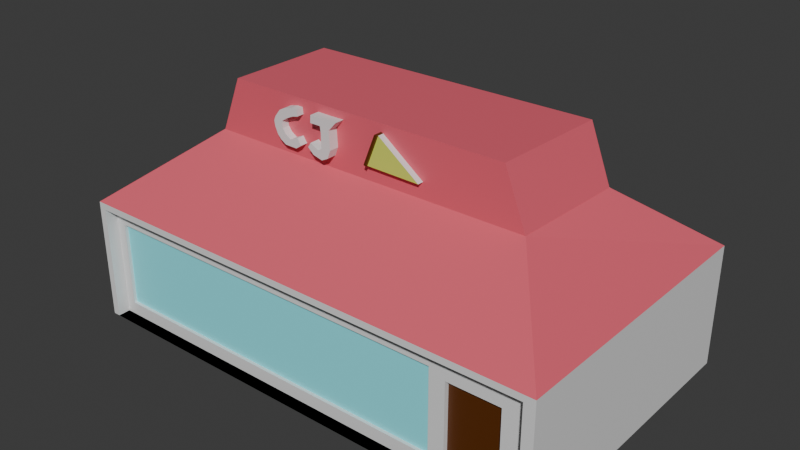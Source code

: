 # Source: PizzaPlaceStart.blend  (saved by Blender 4.5.90; exported with 4.5.12 LTS)
import bpy
from mathutils import Matrix  # noqa: F401  (used for matrix-valued properties, if any)

bpy.ops.wm.read_factory_settings(use_empty=True)
scene = bpy.context.scene
scene.name = 'Scene'

# ---- collections
col_collection = bpy.data.collections.new('Collection'); scene.collection.children.link(col_collection)

# ---- materials (node trees are filled in below, after node groups)
mat_material = bpy.data.materials.new('Material')
mat_material.alpha_threshold = 0.0
mat_material.roughness = 0.5
mat_material.line_color = (0.0, 0.0, 0.0, 1.0)
mat_material_001 = bpy.data.materials.new('Material.001')
mat_material_002 = bpy.data.materials.new('Material.002')
mat_material_003 = bpy.data.materials.new('Material.003')
mat_material_004 = bpy.data.materials.new('Material.004')

# ---- material node trees
mat_material.use_nodes = True; mat_material.node_tree.nodes.clear()
_N = mat_material.node_tree.nodes; _L = mat_material.node_tree.links
n0 = _N.new('ShaderNodeOutputMaterial'); n0.name = 'Material Output'; n0.location = (200, 100)
n1 = _N.new('ShaderNodeBsdfPrincipled'); n1.name = 'Principled BSDF'; n1.location = (-200, 100)
n1.inputs[3].default_value = 1.45
_L.new(n1.outputs[0], n0.inputs[0])
n0.is_active_output = True
mat_material_001.use_nodes = True; mat_material_001.node_tree.nodes.clear()
_N = mat_material_001.node_tree.nodes; _L = mat_material_001.node_tree.links
n0 = _N.new('ShaderNodeBsdfPrincipled'); n0.name = 'Principled BSDF'; n0.location = (-200, 100)
n0.inputs[0].default_value = (0.8001, 0.123, 0.1718, 1.0)
n1 = _N.new('ShaderNodeOutputMaterial'); n1.name = 'Material Output'; n1.location = (200, 100)
_L.new(n0.outputs[0], n1.inputs[0])
n1.is_active_output = True
mat_material_002.use_nodes = True; mat_material_002.node_tree.nodes.clear()
_N = mat_material_002.node_tree.nodes; _L = mat_material_002.node_tree.links
n0 = _N.new('ShaderNodeBsdfPrincipled'); n0.name = 'Principled BSDF'; n0.location = (-200, 100)
n0.inputs[0].default_value = (0.2541, 0.9216, 1.0, 1.0)
n1 = _N.new('ShaderNodeOutputMaterial'); n1.name = 'Material Output'; n1.location = (200, 100)
_L.new(n0.outputs[0], n1.inputs[0])
n1.is_active_output = True
mat_material_003.use_nodes = True; mat_material_003.node_tree.nodes.clear()
_N = mat_material_003.node_tree.nodes; _L = mat_material_003.node_tree.links
n0 = _N.new('ShaderNodeBsdfPrincipled'); n0.name = 'Principled BSDF'; n0.location = (-200, 100)
n0.inputs[0].default_value = (0.1022, 0.02519, 0.0, 1.0)
n1 = _N.new('ShaderNodeOutputMaterial'); n1.name = 'Material Output'; n1.location = (200, 100)
_L.new(n0.outputs[0], n1.inputs[0])
n1.is_active_output = True
mat_material_004.use_nodes = True; mat_material_004.node_tree.nodes.clear()
_N = mat_material_004.node_tree.nodes; _L = mat_material_004.node_tree.links
n0 = _N.new('ShaderNodeBsdfPrincipled'); n0.name = 'Principled BSDF'; n0.location = (-200, 100)
n0.inputs[0].default_value = (0.6691, 0.8001, 0.1236, 1.0)
n1 = _N.new('ShaderNodeOutputMaterial'); n1.name = 'Material Output'; n1.location = (200, 100)
_L.new(n0.outputs[0], n1.inputs[0])
n1.is_active_output = True

# ---- world
world_world = bpy.data.worlds.new('World'); scene.world = world_world
world_world.use_nodes = True; world_world.node_tree.nodes.clear()
_N = world_world.node_tree.nodes; _L = world_world.node_tree.links
n0 = _N.new('ShaderNodeOutputWorld'); n0.name = 'World Output'; n0.location = (200, 100)
n1 = _N.new('ShaderNodeBackground'); n1.name = 'Background'; n1.location = (-200, 100)
n1.inputs[0].default_value = (0.05088, 0.05088, 0.05088, 1.0)
_L.new(n1.outputs[0], n0.inputs[0])
n0.is_active_output = True
world_world.color = (0.05088, 0.05088, 0.05088)
world_world.sun_shadow_jitter_overblur = 0.0

# ---- meshes
me_cube = bpy.data.meshes.new('Cube')
me_cube.from_pydata([(1.0, 1.0, 1.0), (1.0, 1.0, -1.0), (1.0, -1.0, 1.0), (1.0, -1.0, -1.0), (-1.0, 1.0, 1.0), (-1.0, 1.0, -1.0), (-1.0, -1.0, 1.0), (-1.0, -1.0, -1.0), (1.0, -0.1013, -1.0), (-0.696, -0.3466, 2.026), (0.6826, -0.3461, 2.026), (0.7013, 0.4527, 2.026), (-0.6968, 0.4244, 2.026), (-0.696, -0.3466, 2.008), (0.6826, -0.3461, 2.008), (0.7013, 0.4527, 2.008), (-0.6968, 0.4244, 2.008), (-0.6036, -0.3466, 2.925), (0.5933, -0.3461, 2.925), (0.612, 0.4527, 2.925), (-0.6044, 0.4244, 2.925), (-0.9709, -1.0, -1.0), (0.9558, -1.0, -1.0), (-0.9708, -1.0, 0.895), (0.9559, -1.0, 0.8951), (-0.9709, -0.9153, -1.0), (0.9558, -0.9153, -1.0), (-0.9708, -0.9153, 0.895), (0.9559, -0.9153, 0.8951), (-0.2724, -0.3464, 2.925), (-0.2833, -0.3464, 2.026), (-0.2834, -0.3464, 2.008), (-0.2732, -0.3464, 2.8), (-0.297, -0.3464, 2.8), (-0.3305, -0.3465, 2.769), (-0.3577, -0.3465, 2.71), (-0.3799, -0.3465, 2.596), (-0.3877, -0.3465, 2.523), (-0.3841, -0.3465, 2.436), (-0.3713, -0.3465, 2.322), (-0.3566, -0.3464, 2.258), (-0.3336, -0.3464, 2.202), (-0.2819, -0.3464, 2.197), (-0.2582, -0.3464, 2.264), (-0.275, -0.3464, 2.364), (-0.3093, -0.3464, 2.307), (-0.3322, -0.3464, 2.366), (-0.3465, -0.3464, 2.443), (-0.349, -0.3465, 2.548), (-0.3227, -0.3464, 2.621), (-0.2911, -0.3464, 2.676), (-0.2705, -0.3464, 2.694), (-0.1407, -0.3464, 2.925), (-0.1418, -0.3464, 2.802), (-0.1968, -0.3464, 2.804), (-0.1982, -0.3464, 2.684), (-0.1528, -0.3464, 2.686), (-0.1494, -0.3464, 2.588), (-0.1493, -0.3464, 2.348), (-0.1663, -0.3464, 2.309), (-0.2002, -0.3464, 2.385), (-0.2129, -0.3464, 2.306), (-0.1881, -0.3464, 2.214), (-0.1481, -0.3464, 2.174), (-0.1209, -0.3464, 2.228), (-0.1077, -0.3464, 2.364), (-0.1118, -0.3464, 2.66), (-0.2732, -0.3991, 2.8), (-0.07838, -0.3464, 2.805), (-0.1447, -0.3464, 2.008), (-0.1451, -0.3464, 2.026), (-0.297, -0.3991, 2.8), (-0.3305, -0.3991, 2.768), (-0.3577, -0.3991, 2.71), (-0.3799, -0.3991, 2.596), (-0.3877, -0.3991, 2.523), (-0.3841, -0.3991, 2.436), (-0.3713, -0.3991, 2.322), (-0.3566, -0.3991, 2.258), (-0.3336, -0.3991, 2.202), (-0.2819, -0.399, 2.197), (-0.2582, -0.399, 2.264), (-0.275, -0.399, 2.364), (-0.3093, -0.3991, 2.307), (-0.3322, -0.3991, 2.366), (-0.3465, -0.3991, 2.443), (-0.349, -0.3991, 2.548), (-0.3226, -0.3991, 2.621), (-0.2911, -0.3991, 2.676), (-0.2705, -0.3991, 2.694), (-0.1418, -0.414, 2.802), (-0.1968, -0.414, 2.804), (-0.1982, -0.414, 2.684), (-0.1528, -0.414, 2.686), (-0.1494, -0.414, 2.588), (-0.1493, -0.414, 2.348), (-0.1663, -0.414, 2.309), (-0.2002, -0.414, 2.385), (-0.2129, -0.414, 2.306), (-0.1881, -0.414, 2.214), (-0.1481, -0.414, 2.174), (-0.1209, -0.414, 2.228), (-0.1076, -0.414, 2.364), (-0.1118, -0.414, 2.66), (-0.07838, -0.414, 2.805), (0.1369, -0.3463, 2.925), (0.1004, -0.3463, 2.791), (0.05079, -0.3463, 2.298), (0.2717, -0.3463, 2.284), (0.1004, -0.3889, 2.791), (0.05079, -0.3889, 2.298), (0.2717, -0.3889, 2.284), (0.09094, -0.3463, 2.806), (0.04135, -0.3463, 2.313), (0.09095, -0.3889, 2.806), (0.04136, -0.3889, 2.313), (0.1004, -0.4055, 2.791), (0.05079, -0.4055, 2.298), (0.09095, -0.4055, 2.806), (0.04136, -0.4055, 2.313), (0.6377, -0.9153, -1.0), (0.8516, -0.9153, -1.0), (0.8516, -0.9153, 0.4993), (0.6377, -0.9153, 0.4988), (-0.9292, -0.9153, -0.7893), (0.5733, -0.9153, -0.789), (0.5733, -0.9153, 0.6095), (-0.9292, -0.9153, 0.6106), (-0.9356, -0.9153, -0.7893), (0.6377, -0.8832, -1.0), (0.8516, -0.8832, -1.0), (0.8516, -0.8832, 0.4993), (0.6377, -0.8832, 0.4988), (-0.9292, -0.8941, -0.7893), (0.5733, -0.8941, -0.789), (0.5733, -0.8941, 0.6095), (-0.9292, -0.8941, 0.6106), (-0.5739, 1.0, -1.0), (-0.8451, 1.0, -1.0), (-0.5749, 1.0, 0.5002), (-0.8358, 1.0, 0.482), (-0.5739, 0.9531, -1.0), (-0.8451, 0.9531, -1.0), (-0.5749, 0.9531, 0.5002), (-0.8358, 0.9531, 0.482)], [], [(0, 4, 12, 11), (3, 2, 6, 7, 21, 23, 24, 22), (7, 6, 4, 5), (5, 138, 137, 1, 8, 3, 22, 21, 7), (1, 0, 2, 8), (5, 4, 0, 1, 137, 139, 140, 138), (13, 31, 42, 41, 40, 39, 38, 37, 36, 35, 34, 33, 32, 29, 17), (2, 10, 70, 30, 9, 6), (8, 2, 3), (10, 11, 15, 14), (10, 2, 0, 11), (9, 12, 4, 6), (11, 12, 16, 15), (9, 30, 31, 13), (12, 9, 13, 16), (19, 20, 17, 29, 52, 105, 18), (16, 13, 17, 20), (15, 16, 20, 19), (14, 15, 19, 18), (26, 28, 27, 25, 128, 124, 127, 126, 125, 120, 123, 122, 121), (21, 22, 26, 121, 120, 25), (22, 24, 28, 26), (23, 21, 25, 27), (24, 23, 27, 28), (66, 65, 107, 106, 68), (29, 32, 51, 50, 49, 48, 47, 46, 45, 44, 43, 61, 60, 59, 58, 57, 56, 55, 54, 53, 52), (44, 45, 83, 82), (31, 30, 70, 69), (81, 82, 83, 84, 85, 86, 87, 88, 89, 67, 71, 72, 73, 74, 75, 76, 77, 78, 79, 80), (38, 39, 77, 76), (64, 65, 102, 101), (69, 63, 62, 61, 43, 42, 31), (69, 70, 10, 14), (45, 46, 84, 83), (39, 40, 78, 77), (32, 33, 71, 67), (46, 47, 85, 84), (40, 41, 79, 78), (33, 34, 72, 71), (47, 48, 86, 85), (41, 42, 80, 79), (34, 35, 73, 72), (48, 49, 87, 86), (35, 36, 74, 73), (49, 50, 88, 87), (42, 43, 81, 80), (36, 37, 75, 74), (50, 51, 89, 88), (43, 44, 82, 81), (37, 38, 76, 75), (51, 32, 67, 89), (99, 100, 101, 102, 103, 104, 90, 91, 92, 93, 94, 95, 96, 97, 98), (57, 58, 95, 94), (65, 66, 103, 102), (58, 59, 96, 95), (59, 60, 97, 96), (66, 68, 104, 103), (60, 61, 98, 97), (53, 54, 91, 90), (68, 53, 90, 104), (61, 62, 99, 98), (54, 55, 92, 91), (62, 63, 100, 99), (55, 56, 93, 92), (63, 64, 101, 100), (56, 57, 94, 93), (111, 109, 110), (68, 106, 105, 52, 53), (105, 106, 108, 14, 18), (14, 108, 107, 65, 64, 63, 69), (108, 106, 109, 111), (107, 108, 111, 110), (106, 107, 113, 112), (112, 113, 115, 114), (107, 110, 115, 113), (109, 106, 112, 114), (109, 114, 118, 116), (117, 116, 118, 119), (114, 115, 119, 118), (115, 110, 117, 119), (110, 109, 116, 117), (130, 131, 132, 129), (122, 123, 132, 131), (120, 125, 124, 25), (126, 127, 136, 135), (124, 128, 25), (120, 121, 130, 129), (123, 120, 129, 132), (121, 122, 131, 130), (134, 135, 136, 133), (124, 125, 134, 133), (127, 124, 133, 136), (125, 126, 135, 134), (142, 144, 143, 141), (140, 139, 143, 144), (137, 138, 142, 141), (138, 140, 144, 142), (139, 137, 141, 143)])
me_cube.polygons.foreach_set('material_index', [1, 0, 0, 0, 0, 0, 1, 1, 0, 0, 1, 1, 0, 0, 0, 1, 1, 1, 1, 0, 0, 0, 0, 0, 1, 1, 0, 0, 0, 0, 0, 1, 0, 0, 0, 0, 0, 0, 0, 0, 0, 0, 0, 0, 0, 0, 0, 0, 0, 0, 0, 0, 0, 0, 0, 0, 0, 0, 0, 0, 0, 0, 0, 0, 0, 0, 4, 1, 1, 1, 0, 0, 0, 3, 3, 3, 3, 3, 3, 3, 3, 3, 0, 0, 0, 0, 0, 0, 0, 2, 0, 0, 0, 0, 0, 0, 0, 0])
_uv = me_cube.uv_layers.new(name='UVMap')
_uv.uv.foreach_set('vector', [0.625, 0.5, 0.875, 0.5, 0.8371, 0.5719, 0.6623, 0.5684, 0.375, 0.75, 0.625, 0.75, 0.625, 1.0, 0.375, 1.0, 0.375, 0.9964, 0.6119, 0.9964, 0.6119, 0.7555, 0.375, 0.7555, 0.375, 0.0, 0.625, 0.0, 0.625, 0.25, 0.375, 0.25, 0.125, 0.5, 0.1444, 0.5, 0.1783, 0.5, 0.375, 0.5, 0.375, 0.6377, 0.375, 0.75, 0.3695, 0.75, 0.1286, 0.75, 0.125, 0.75, 0.375, 0.5, 0.625, 0.5, 0.625, 0.75, 0.375, 0.6377, 0.375, 0.25, 0.625, 0.25, 0.625, 0.5, 0.375, 0.5, 0.375, 0.3033, 0.5625, 0.3031, 0.5602, 0.2705, 0.375, 0.2694, 0.837, 0.6683, 0.7854, 0.6683, 0.7861, 0.6683, 0.7927, 0.6683, 0.7961, 0.6683, 0.7985, 0.6683, 0.8012, 0.6683, 0.8025, 0.6683, 0.8022, 0.6683, 0.8001, 0.6683, 0.7968, 0.6683, 0.7922, 0.6683, 0.7889, 0.6683, 0.7893, 0.6683, 0.837, 0.6683, 0.625, 0.75, 0.6647, 0.6683, 0.7681, 0.6683, 0.7854, 0.6683, 0.837, 0.6683, 0.875, 0.75, 0.375, 0.6377, 0.625, 0.75, 0.375, 0.75, 0.6647, 0.6683, 0.6623, 0.5684, 0.6623, 0.5684, 0.6647, 0.6683, 0.6647, 0.6683, 0.625, 0.75, 0.625, 0.5, 0.6623, 0.5684, 0.837, 0.6683, 0.8371, 0.5719, 0.875, 0.5, 0.875, 0.75, 0.6623, 0.5684, 0.8371, 0.5719, 0.8371, 0.5719, 0.6623, 0.5684, 0.837, 0.6683, 0.7854, 0.6683, 0.7854, 0.6683, 0.837, 0.6683, 0.8371, 0.5719, 0.837, 0.6683, 0.837, 0.6683, 0.8371, 0.5719, 0.6623, 0.5684, 0.8371, 0.5719, 0.837, 0.6683, 0.7893, 0.6683, 0.7704, 0.6683, 0.7304, 0.6683, 0.6647, 0.6683, 0.8371, 0.5719, 0.837, 0.6683, 0.837, 0.6683, 0.8371, 0.5719, 0.6623, 0.5684, 0.8371, 0.5719, 0.8371, 0.5719, 0.6623, 0.5684, 0.6647, 0.6683, 0.6623, 0.5684, 0.6623, 0.5684, 0.6647, 0.6683, 0.375, 0.7555, 0.6119, 0.7555, 0.6119, 0.9964, 0.375, 0.9964, 0.4013, 0.992, 0.4013, 0.9911, 0.5763, 0.9911, 0.5762, 0.8033, 0.4014, 0.8033, 0.375, 0.7953, 0.5623, 0.7953, 0.5624, 0.7686, 0.375, 0.7686, 0.1286, 0.75, 0.3695, 0.75, 0.3695, 0.75, 0.3564, 0.75, 0.3297, 0.75, 0.1286, 0.75, 0.375, 0.7555, 0.6119, 0.7555, 0.6119, 0.7555, 0.375, 0.7555, 0.6119, 0.9964, 0.375, 0.9964, 0.375, 0.9964, 0.6119, 0.9964, 0.6119, 0.7555, 0.6119, 0.9964, 0.6119, 0.9964, 0.6119, 0.7555, 0.7657, 0.6683, 0.7642, 0.6683, 0.7432, 0.6683, 0.7361, 0.6683, 0.7614, 0.6683, 0.7893, 0.6683, 0.7889, 0.6683, 0.7879, 0.6683, 0.7906, 0.6683, 0.7945, 0.6683, 0.7975, 0.6683, 0.7963, 0.6683, 0.7938, 0.6683, 0.7903, 0.6683, 0.7862, 0.6683, 0.7834, 0.6683, 0.7777, 0.6683, 0.7765, 0.6683, 0.7716, 0.6683, 0.7696, 0.6683, 0.7706, 0.6683, 0.7715, 0.6683, 0.7778, 0.6683, 0.7782, 0.6683, 0.7704, 0.6683, 0.7704, 0.6683, 0.7862, 0.6683, 0.7903, 0.6683, 0.7903, 0.6683, 0.7862, 0.6683, 0.7854, 0.6683, 0.7854, 0.6683, 0.7681, 0.6683, 0.7681, 0.6683, 0.7834, 0.6683, 0.7862, 0.6683, 0.7903, 0.6683, 0.7938, 0.6683, 0.7963, 0.6683, 0.7975, 0.6683, 0.7945, 0.6683, 0.7906, 0.6683, 0.7879, 0.6683, 0.7889, 0.6683, 0.7922, 0.6683, 0.7968, 0.6683, 0.8001, 0.6683, 0.8022, 0.6683, 0.8025, 0.6683, 0.8012, 0.6683, 0.7985, 0.6683, 0.7961, 0.6683, 0.7927, 0.6683, 0.7861, 0.6683, 0.8012, 0.6683, 0.7985, 0.6683, 0.7985, 0.6683, 0.8012, 0.6683, 0.7654, 0.6683, 0.7642, 0.6683, 0.7642, 0.6683, 0.7654, 0.6683, 0.7681, 0.6683, 0.7688, 0.6683, 0.774, 0.6683, 0.7777, 0.6683, 0.7834, 0.6683, 0.7861, 0.6683, 0.7854, 0.6683, 0.7681, 0.6683, 0.7681, 0.6683, 0.6647, 0.6683, 0.6647, 0.6683, 0.7903, 0.6683, 0.7938, 0.6683, 0.7938, 0.6683, 0.7903, 0.6683, 0.7985, 0.6683, 0.7961, 0.6683, 0.7961, 0.6683, 0.7985, 0.6683, 0.7889, 0.6683, 0.7922, 0.6683, 0.7922, 0.6683, 0.7889, 0.6683, 0.7938, 0.6683, 0.7963, 0.6683, 0.7963, 0.6683, 0.7938, 0.6683, 0.7961, 0.6683, 0.7927, 0.6683, 0.7927, 0.6683, 0.7961, 0.6683, 0.7922, 0.6683, 0.7968, 0.6683, 0.7968, 0.6683, 0.7922, 0.6683, 0.7963, 0.6683, 0.7975, 0.6683, 0.7975, 0.6683, 0.7963, 0.6683, 0.7927, 0.6683, 0.7861, 0.6683, 0.7861, 0.6683, 0.7927, 0.6683, 0.7968, 0.6683, 0.8001, 0.6683, 0.8001, 0.6683, 0.7968, 0.6683, 0.7975, 0.6683, 0.7945, 0.6683, 0.7945, 0.6683, 0.7975, 0.6683, 0.8001, 0.6683, 0.8022, 0.6683, 0.8022, 0.6683, 0.8001, 0.6683, 0.7945, 0.6683, 0.7906, 0.6683, 0.7906, 0.6683, 0.7945, 0.6683, 0.7861, 0.6683, 0.7834, 0.6683, 0.7834, 0.6683, 0.7861, 0.6683, 0.8022, 0.6683, 0.8025, 0.6683, 0.8025, 0.6683, 0.8022, 0.6683, 0.7906, 0.6683, 0.7879, 0.6683, 0.7879, 0.6683, 0.7906, 0.6683, 0.7834, 0.6683, 0.7862, 0.6683, 0.7862, 0.6683, 0.7834, 0.6683, 0.8025, 0.6683, 0.8012, 0.6683, 0.8012, 0.6683, 0.8025, 0.6683, 0.7879, 0.6683, 0.7889, 0.6683, 0.7889, 0.6683, 0.7879, 0.6683, 0.774, 0.6683, 0.7688, 0.6683, 0.7654, 0.6683, 0.7642, 0.6683, 0.7657, 0.6683, 0.7614, 0.6683, 0.7704, 0.6683, 0.7782, 0.6683, 0.7778, 0.6683, 0.7715, 0.6683, 0.7706, 0.6683, 0.7696, 0.6683, 0.7716, 0.6683, 0.7765, 0.6683, 0.7777, 0.6683, 0.7706, 0.6683, 0.7696, 0.6683, 0.7696, 0.6683, 0.7706, 0.6683, 0.7642, 0.6683, 0.7657, 0.6683, 0.7657, 0.6683, 0.7642, 0.6683, 0.7696, 0.6683, 0.7716, 0.6683, 0.7716, 0.6683, 0.7696, 0.6683, 0.7716, 0.6683, 0.7765, 0.6683, 0.7765, 0.6683, 0.7716, 0.6683, 0.7657, 0.6683, 0.7614, 0.6683, 0.7614, 0.6683, 0.7657, 0.6683, 0.7765, 0.6683, 0.7777, 0.6683, 0.7777, 0.6683, 0.7765, 0.6683, 0.7704, 0.6683, 0.7782, 0.6683, 0.7782, 0.6683, 0.7704, 0.6683, 0.7614, 0.6683, 0.7704, 0.6683, 0.7704, 0.6683, 0.7614, 0.6683, 0.7777, 0.6683, 0.774, 0.6683, 0.774, 0.6683, 0.7777, 0.6683, 0.7782, 0.6683, 0.7778, 0.6683, 0.7778, 0.6683, 0.7782, 0.6683, 0.774, 0.6683, 0.7688, 0.6683, 0.7688, 0.6683, 0.774, 0.6683, 0.7778, 0.6683, 0.7715, 0.6683, 0.7715, 0.6683, 0.7778, 0.6683, 0.7688, 0.6683, 0.7654, 0.6683, 0.7654, 0.6683, 0.7688, 0.6683, 0.7715, 0.6683, 0.7706, 0.6683, 0.7706, 0.6683, 0.7715, 0.6683, 0.7146, 0.6683, 0.7361, 0.6683, 0.7432, 0.6683, 0.7614, 0.6683, 0.7361, 0.6683, 0.7304, 0.6683, 0.7704, 0.6683, 0.7704, 0.6683, 0.7304, 0.6683, 0.7361, 0.6683, 0.7146, 0.6683, 0.6647, 0.6683, 0.6647, 0.6683, 0.6647, 0.6683, 0.7146, 0.6683, 0.7432, 0.6683, 0.7642, 0.6683, 0.7654, 0.6683, 0.7688, 0.6683, 0.7681, 0.6683, 0.7146, 0.6683, 0.7361, 0.6683, 0.7361, 0.6683, 0.7146, 0.6683, 0.7432, 0.6683, 0.7146, 0.6683, 0.7146, 0.6683, 0.7432, 0.6683, 0.7361, 0.6683, 0.7432, 0.6683, 0.7432, 0.6683, 0.7361, 0.6683, 0.7361, 0.6683, 0.7432, 0.6683, 0.7432, 0.6683, 0.7361, 0.6683, 0.7432, 0.6683, 0.7432, 0.6683, 0.7432, 0.6683, 0.7432, 0.6683, 0.7361, 0.6683, 0.7361, 0.6683, 0.7361, 0.6683, 0.7361, 0.6683, 0.7361, 0.6683, 0.7361, 0.6683, 0.7361, 0.6683, 0.7361, 0.6683, 0.7432, 0.6683, 0.7361, 0.6683, 0.7361, 0.6683, 0.7432, 0.6683, 0.7361, 0.6683, 0.7432, 0.6683, 0.7432, 0.6683, 0.7361, 0.6683, 0.7432, 0.6683, 0.7432, 0.6683, 0.7432, 0.6683, 0.7432, 0.6683, 0.7432, 0.6683, 0.7361, 0.6683, 0.7361, 0.6683, 0.7432, 0.6683, 0.375, 0.7686, 0.5624, 0.7686, 0.5623, 0.7953, 0.375, 0.7953, 0.5624, 0.7686, 0.5623, 0.7953, 0.5623, 0.7953, 0.5624, 0.7686, 0.375, 0.7953, 0.4014, 0.8033, 0.4013, 0.9911, 0.375, 0.9964, 0.5762, 0.8033, 0.5763, 0.9911, 0.5763, 0.9911, 0.5762, 0.8033, 0.4013, 0.9911, 0.4013, 0.992, 0.375, 0.9964, 0.3297, 0.75, 0.3564, 0.75, 0.3564, 0.75, 0.3297, 0.75, 0.5623, 0.7953, 0.375, 0.7953, 0.375, 0.7953, 0.5623, 0.7953, 0.375, 0.7686, 0.5624, 0.7686, 0.5624, 0.7686, 0.375, 0.7686, 0.4014, 0.8033, 0.5762, 0.8033, 0.5763, 0.9911, 0.4013, 0.9911, 0.4013, 0.9911, 0.4014, 0.8033, 0.4014, 0.8033, 0.4013, 0.9911, 0.5763, 0.9911, 0.4013, 0.9911, 0.4013, 0.9911, 0.5763, 0.9911, 0.4014, 0.8033, 0.5762, 0.8033, 0.5762, 0.8033, 0.4014, 0.8033, 0.375, 0.2694, 0.5602, 0.2705, 0.5625, 0.3031, 0.375, 0.3033, 0.5602, 0.2705, 0.5625, 0.3031, 0.5625, 0.3031, 0.5602, 0.2705, 0.1783, 0.5, 0.1444, 0.5, 0.1444, 0.5, 0.1783, 0.5, 0.375, 0.2694, 0.5602, 0.2705, 0.5602, 0.2705, 0.375, 0.2694, 0.5625, 0.3031, 0.375, 0.3033, 0.375, 0.3033, 0.5625, 0.3031])
me_cube.materials.append(mat_material)
me_cube.materials.append(mat_material_001)
me_cube.materials.append(mat_material_002)
me_cube.materials.append(mat_material_003)
me_cube.materials.append(mat_material_004)
me_cube.use_mirror_vertex_groups = False
me_cube.update()

# ---- objects
ob_cube = bpy.data.objects.new('Cube', me_cube)

# ---- transforms, parenting, visibility, modifiers, constraints
ob_cube.location = (0.0, 0.0, 5.0)
ob_cube.scale = (20.0, 12.0, 5.0)
ob_cube.lock_rotations_4d = False
ob_cube.empty_display_type = 'ARROWS'
ob_cube.lineart.crease_threshold = 0.0

# ---- collection membership
col_collection.objects.link(ob_cube)

# ---- scene / render settings (as saved in the file)
scene.frame_start = 1; scene.frame_end = 250; scene.frame_set(1)
scene.render.engine = 'BLENDER_EEVEE_NEXT'
bpy.context.view_layer.update()

# ---- added for rendering (the .blend has no active camera and no usable light): camera, sun
cam_auto = bpy.data.cameras.new('AutoCamera')
cam_auto.lens = 50.0
cam_auto.sensor_width = 36.0
cam_auto.clip_end = 1000.0
ob_auto_camera = bpy.data.objects.new('AutoCamera', cam_auto)
scene.collection.objects.link(ob_auto_camera)
ob_auto_camera.location = (46.8231, -56.1878, 47.2705)
ob_auto_camera.rotation_euler = (1.09748, -7.21219e-08, 0.694738)
scene.camera = ob_auto_camera
light_auto_sun = bpy.data.lights.new('AutoSun', 'SUN')
light_auto_sun.energy = 3.0
light_auto_sun.angle = 0.0523599
ob_auto_sun = bpy.data.objects.new('AutoSun', light_auto_sun)
scene.collection.objects.link(ob_auto_sun)
ob_auto_sun.rotation_euler = (0.872665, 0.174533, 0.523599)
bpy.context.view_layer.update()
